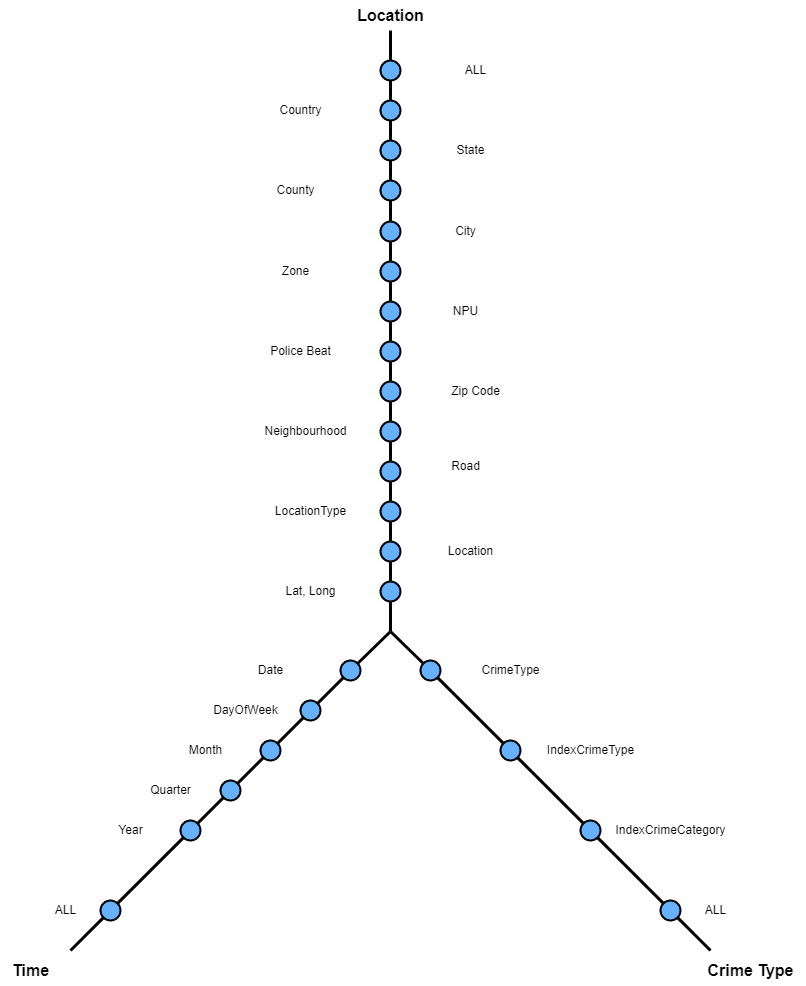

The diagram above was exported from draw.io. Its source (the exported page's mxGraphModel, read from the mxfile embedded in the PNG):
<mxGraphModel dx="1434" dy="707" grid="1" gridSize="10" guides="1" tooltips="1" connect="1" arrows="1" fold="1" page="1" pageScale="1" pageWidth="850" pageHeight="1100" math="0" shadow="0">
  <root>
    <mxCell id="0" />
    <mxCell id="1" parent="0" />
    <mxCell id="j_SpmWhgk5WJetYd-jSJ-1" value="" style="endArrow=none;html=1;rounded=0;strokeWidth=3;" parent="1" source="lLyF7Y7iA03ba4o-efZi-3" edge="1">
      <mxGeometry width="50" height="50" relative="1" as="geometry">
        <mxPoint x="400" y="641" as="sourcePoint" />
        <mxPoint x="400" y="40" as="targetPoint" />
      </mxGeometry>
    </mxCell>
    <mxCell id="j_SpmWhgk5WJetYd-jSJ-2" value="" style="endArrow=none;html=1;rounded=0;strokeWidth=3;" parent="1" source="j_SpmWhgk5WJetYd-jSJ-35" edge="1">
      <mxGeometry width="50" height="50" relative="1" as="geometry">
        <mxPoint x="400" y="641" as="sourcePoint" />
        <mxPoint x="720" y="960" as="targetPoint" />
      </mxGeometry>
    </mxCell>
    <mxCell id="j_SpmWhgk5WJetYd-jSJ-3" value="" style="endArrow=none;html=1;rounded=0;strokeWidth=3;" parent="1" source="j_SpmWhgk5WJetYd-jSJ-49" edge="1">
      <mxGeometry width="50" height="50" relative="1" as="geometry">
        <mxPoint x="400" y="641" as="sourcePoint" />
        <mxPoint x="80" y="960" as="targetPoint" />
      </mxGeometry>
    </mxCell>
    <mxCell id="j_SpmWhgk5WJetYd-jSJ-30" value="" style="endArrow=none;html=1;rounded=0;strokeWidth=3;" parent="1" target="j_SpmWhgk5WJetYd-jSJ-20" edge="1">
      <mxGeometry width="50" height="50" relative="1" as="geometry">
        <mxPoint x="400" y="641" as="sourcePoint" />
        <mxPoint x="720" y="960" as="targetPoint" />
      </mxGeometry>
    </mxCell>
    <mxCell id="j_SpmWhgk5WJetYd-jSJ-20" value="" style="ellipse;whiteSpace=wrap;html=1;aspect=fixed;fillColor=#66B2FF;strokeWidth=2;direction=west;" parent="1" vertex="1">
      <mxGeometry x="430" y="670" width="20" height="20" as="geometry" />
    </mxCell>
    <mxCell id="j_SpmWhgk5WJetYd-jSJ-32" value="" style="endArrow=none;html=1;rounded=0;strokeWidth=3;" parent="1" source="j_SpmWhgk5WJetYd-jSJ-20" target="j_SpmWhgk5WJetYd-jSJ-31" edge="1">
      <mxGeometry width="50" height="50" relative="1" as="geometry">
        <mxPoint x="447" y="687" as="sourcePoint" />
        <mxPoint x="720" y="960" as="targetPoint" />
      </mxGeometry>
    </mxCell>
    <mxCell id="j_SpmWhgk5WJetYd-jSJ-31" value="" style="ellipse;whiteSpace=wrap;html=1;aspect=fixed;fillColor=#66B2FF;strokeWidth=2;direction=west;" parent="1" vertex="1">
      <mxGeometry x="510" y="750" width="20" height="20" as="geometry" />
    </mxCell>
    <mxCell id="j_SpmWhgk5WJetYd-jSJ-34" value="" style="endArrow=none;html=1;rounded=0;strokeWidth=3;" parent="1" source="j_SpmWhgk5WJetYd-jSJ-31" target="j_SpmWhgk5WJetYd-jSJ-33" edge="1">
      <mxGeometry width="50" height="50" relative="1" as="geometry">
        <mxPoint x="527" y="767" as="sourcePoint" />
        <mxPoint x="720" y="960" as="targetPoint" />
      </mxGeometry>
    </mxCell>
    <mxCell id="j_SpmWhgk5WJetYd-jSJ-33" value="" style="ellipse;whiteSpace=wrap;html=1;aspect=fixed;fillColor=#66B2FF;strokeWidth=2;direction=west;" parent="1" vertex="1">
      <mxGeometry x="590" y="830" width="20" height="20" as="geometry" />
    </mxCell>
    <mxCell id="j_SpmWhgk5WJetYd-jSJ-38" value="" style="endArrow=none;html=1;rounded=0;strokeWidth=3;" parent="1" source="j_SpmWhgk5WJetYd-jSJ-33" target="j_SpmWhgk5WJetYd-jSJ-35" edge="1">
      <mxGeometry width="50" height="50" relative="1" as="geometry">
        <mxPoint x="607" y="847" as="sourcePoint" />
        <mxPoint x="720" y="960" as="targetPoint" />
      </mxGeometry>
    </mxCell>
    <mxCell id="j_SpmWhgk5WJetYd-jSJ-35" value="" style="ellipse;whiteSpace=wrap;html=1;aspect=fixed;fillColor=#66B2FF;strokeWidth=2;direction=west;" parent="1" vertex="1">
      <mxGeometry x="670" y="910" width="20" height="20" as="geometry" />
    </mxCell>
    <mxCell id="j_SpmWhgk5WJetYd-jSJ-40" value="" style="endArrow=none;html=1;rounded=0;strokeWidth=3;" parent="1" target="j_SpmWhgk5WJetYd-jSJ-39" edge="1">
      <mxGeometry width="50" height="50" relative="1" as="geometry">
        <mxPoint x="400" y="641" as="sourcePoint" />
        <mxPoint x="80" y="960" as="targetPoint" />
      </mxGeometry>
    </mxCell>
    <mxCell id="j_SpmWhgk5WJetYd-jSJ-39" value="" style="ellipse;whiteSpace=wrap;html=1;aspect=fixed;fillColor=#66B2FF;strokeWidth=2;direction=west;" parent="1" vertex="1">
      <mxGeometry x="350" y="670" width="20" height="20" as="geometry" />
    </mxCell>
    <mxCell id="j_SpmWhgk5WJetYd-jSJ-42" value="" style="endArrow=none;html=1;rounded=0;strokeWidth=3;" parent="1" source="j_SpmWhgk5WJetYd-jSJ-45" target="j_SpmWhgk5WJetYd-jSJ-41" edge="1">
      <mxGeometry width="50" height="50" relative="1" as="geometry">
        <mxPoint x="353" y="687" as="sourcePoint" />
        <mxPoint x="80" y="960" as="targetPoint" />
      </mxGeometry>
    </mxCell>
    <mxCell id="j_SpmWhgk5WJetYd-jSJ-41" value="" style="ellipse;whiteSpace=wrap;html=1;aspect=fixed;fillColor=#66B2FF;strokeWidth=2;direction=west;" parent="1" vertex="1">
      <mxGeometry x="270" y="750" width="20" height="20" as="geometry" />
    </mxCell>
    <mxCell id="j_SpmWhgk5WJetYd-jSJ-44" value="" style="endArrow=none;html=1;rounded=0;strokeWidth=3;" parent="1" source="j_SpmWhgk5WJetYd-jSJ-47" target="j_SpmWhgk5WJetYd-jSJ-43" edge="1">
      <mxGeometry width="50" height="50" relative="1" as="geometry">
        <mxPoint x="273" y="767" as="sourcePoint" />
        <mxPoint x="80" y="960" as="targetPoint" />
      </mxGeometry>
    </mxCell>
    <mxCell id="j_SpmWhgk5WJetYd-jSJ-43" value="" style="ellipse;whiteSpace=wrap;html=1;aspect=fixed;fillColor=#66B2FF;strokeWidth=2;direction=west;" parent="1" vertex="1">
      <mxGeometry x="190" y="830" width="20" height="20" as="geometry" />
    </mxCell>
    <mxCell id="j_SpmWhgk5WJetYd-jSJ-46" value="" style="endArrow=none;html=1;rounded=0;strokeWidth=3;" parent="1" source="j_SpmWhgk5WJetYd-jSJ-39" target="j_SpmWhgk5WJetYd-jSJ-45" edge="1">
      <mxGeometry width="50" height="50" relative="1" as="geometry">
        <mxPoint x="353" y="687" as="sourcePoint" />
        <mxPoint x="287" y="753" as="targetPoint" />
      </mxGeometry>
    </mxCell>
    <mxCell id="j_SpmWhgk5WJetYd-jSJ-45" value="" style="ellipse;whiteSpace=wrap;html=1;aspect=fixed;fillColor=#66B2FF;strokeWidth=2;direction=west;" parent="1" vertex="1">
      <mxGeometry x="310" y="710" width="20" height="20" as="geometry" />
    </mxCell>
    <mxCell id="j_SpmWhgk5WJetYd-jSJ-48" value="" style="endArrow=none;html=1;rounded=0;strokeWidth=3;" parent="1" source="j_SpmWhgk5WJetYd-jSJ-41" target="j_SpmWhgk5WJetYd-jSJ-47" edge="1">
      <mxGeometry width="50" height="50" relative="1" as="geometry">
        <mxPoint x="273" y="767" as="sourcePoint" />
        <mxPoint x="207" y="833" as="targetPoint" />
      </mxGeometry>
    </mxCell>
    <mxCell id="j_SpmWhgk5WJetYd-jSJ-47" value="" style="ellipse;whiteSpace=wrap;html=1;aspect=fixed;fillColor=#66B2FF;strokeWidth=2;direction=west;" parent="1" vertex="1">
      <mxGeometry x="230" y="790" width="20" height="20" as="geometry" />
    </mxCell>
    <mxCell id="j_SpmWhgk5WJetYd-jSJ-50" value="" style="endArrow=none;html=1;rounded=0;strokeWidth=3;" parent="1" source="j_SpmWhgk5WJetYd-jSJ-43" target="j_SpmWhgk5WJetYd-jSJ-49" edge="1">
      <mxGeometry width="50" height="50" relative="1" as="geometry">
        <mxPoint x="193" y="847" as="sourcePoint" />
        <mxPoint x="80" y="960" as="targetPoint" />
      </mxGeometry>
    </mxCell>
    <mxCell id="j_SpmWhgk5WJetYd-jSJ-49" value="" style="ellipse;whiteSpace=wrap;html=1;aspect=fixed;fillColor=#66B2FF;strokeWidth=2;direction=west;" parent="1" vertex="1">
      <mxGeometry x="110" y="910" width="20" height="20" as="geometry" />
    </mxCell>
    <mxCell id="j_SpmWhgk5WJetYd-jSJ-53" value="ALL" style="text;html=1;align=center;verticalAlign=middle;resizable=0;points=[];autosize=1;strokeColor=none;fillColor=none;" parent="1" vertex="1">
      <mxGeometry x="465" y="64.5" width="40" height="30" as="geometry" />
    </mxCell>
    <mxCell id="j_SpmWhgk5WJetYd-jSJ-54" value="Country" style="text;html=1;align=center;verticalAlign=middle;resizable=0;points=[];autosize=1;strokeColor=none;fillColor=none;" parent="1" vertex="1">
      <mxGeometry x="275" y="105" width="70" height="30" as="geometry" />
    </mxCell>
    <mxCell id="j_SpmWhgk5WJetYd-jSJ-55" value="State" style="text;html=1;align=center;verticalAlign=middle;resizable=0;points=[];autosize=1;strokeColor=none;fillColor=none;" parent="1" vertex="1">
      <mxGeometry x="455" y="144.5" width="50" height="30" as="geometry" />
    </mxCell>
    <mxCell id="j_SpmWhgk5WJetYd-jSJ-56" value="County" style="text;html=1;align=center;verticalAlign=middle;resizable=0;points=[];autosize=1;strokeColor=none;fillColor=none;" parent="1" vertex="1">
      <mxGeometry x="275" y="185" width="60" height="30" as="geometry" />
    </mxCell>
    <mxCell id="j_SpmWhgk5WJetYd-jSJ-57" value="City" style="text;html=1;align=center;verticalAlign=middle;resizable=0;points=[];autosize=1;strokeColor=none;fillColor=none;" parent="1" vertex="1">
      <mxGeometry x="455" y="225.5" width="40" height="30" as="geometry" />
    </mxCell>
    <mxCell id="j_SpmWhgk5WJetYd-jSJ-58" value="NPU" style="text;html=1;align=center;verticalAlign=middle;resizable=0;points=[];autosize=1;strokeColor=none;fillColor=none;" parent="1" vertex="1">
      <mxGeometry x="450" y="305.5" width="50" height="30" as="geometry" />
    </mxCell>
    <mxCell id="j_SpmWhgk5WJetYd-jSJ-59" value="Zip Code" style="text;html=1;align=center;verticalAlign=middle;resizable=0;points=[];autosize=1;strokeColor=none;fillColor=none;" parent="1" vertex="1">
      <mxGeometry x="450" y="386" width="70" height="30" as="geometry" />
    </mxCell>
    <mxCell id="j_SpmWhgk5WJetYd-jSJ-60" value="Neighbourhood" style="text;html=1;align=center;verticalAlign=middle;resizable=0;points=[];autosize=1;strokeColor=none;fillColor=none;" parent="1" vertex="1">
      <mxGeometry x="260" y="426" width="110" height="30" as="geometry" />
    </mxCell>
    <mxCell id="j_SpmWhgk5WJetYd-jSJ-61" value="LocationType" style="text;html=1;align=center;verticalAlign=middle;resizable=0;points=[];autosize=1;strokeColor=none;fillColor=none;" parent="1" vertex="1">
      <mxGeometry x="275" y="506" width="90" height="30" as="geometry" />
    </mxCell>
    <mxCell id="j_SpmWhgk5WJetYd-jSJ-62" value="Location" style="text;html=1;align=center;verticalAlign=middle;resizable=0;points=[];autosize=1;strokeColor=none;fillColor=none;" parent="1" vertex="1">
      <mxGeometry x="445" y="546" width="70" height="30" as="geometry" />
    </mxCell>
    <mxCell id="j_SpmWhgk5WJetYd-jSJ-63" value="Lat, Long" style="text;html=1;align=center;verticalAlign=middle;resizable=0;points=[];autosize=1;strokeColor=none;fillColor=none;" parent="1" vertex="1">
      <mxGeometry x="285" y="586" width="70" height="30" as="geometry" />
    </mxCell>
    <mxCell id="j_SpmWhgk5WJetYd-jSJ-64" value="&lt;font style=&quot;font-size: 16px;&quot;&gt;&lt;b&gt;Location&lt;/b&gt;&lt;/font&gt;" style="text;html=1;align=center;verticalAlign=middle;resizable=0;points=[];autosize=1;strokeColor=none;fillColor=none;" parent="1" vertex="1">
      <mxGeometry x="355" y="10" width="90" height="30" as="geometry" />
    </mxCell>
    <mxCell id="j_SpmWhgk5WJetYd-jSJ-66" value="" style="endArrow=none;html=1;rounded=0;strokeWidth=3;" parent="1" target="j_SpmWhgk5WJetYd-jSJ-65" edge="1">
      <mxGeometry width="50" height="50" relative="1" as="geometry">
        <mxPoint x="400" y="641" as="sourcePoint" />
        <mxPoint x="400" y="80" as="targetPoint" />
      </mxGeometry>
    </mxCell>
    <mxCell id="j_SpmWhgk5WJetYd-jSJ-65" value="" style="ellipse;whiteSpace=wrap;html=1;aspect=fixed;fillColor=#66B2FF;strokeWidth=2;" parent="1" vertex="1">
      <mxGeometry x="390" y="150" width="20" height="20" as="geometry" />
    </mxCell>
    <mxCell id="j_SpmWhgk5WJetYd-jSJ-68" value="" style="endArrow=none;html=1;rounded=0;strokeWidth=3;" parent="1" source="j_SpmWhgk5WJetYd-jSJ-65" target="j_SpmWhgk5WJetYd-jSJ-67" edge="1">
      <mxGeometry width="50" height="50" relative="1" as="geometry">
        <mxPoint x="400" y="150" as="sourcePoint" />
        <mxPoint x="400" y="80" as="targetPoint" />
      </mxGeometry>
    </mxCell>
    <mxCell id="j_SpmWhgk5WJetYd-jSJ-67" value="" style="ellipse;whiteSpace=wrap;html=1;aspect=fixed;fillColor=#66B2FF;strokeWidth=2;" parent="1" vertex="1">
      <mxGeometry x="390" y="110" width="20" height="20" as="geometry" />
    </mxCell>
    <mxCell id="j_SpmWhgk5WJetYd-jSJ-15" value="" style="ellipse;whiteSpace=wrap;html=1;aspect=fixed;fillColor=#66B2FF;strokeWidth=2;" parent="1" vertex="1">
      <mxGeometry x="390" y="190" width="20" height="20" as="geometry" />
    </mxCell>
    <mxCell id="j_SpmWhgk5WJetYd-jSJ-14" value="" style="ellipse;whiteSpace=wrap;html=1;aspect=fixed;fillColor=#66B2FF;strokeWidth=2;" parent="1" vertex="1">
      <mxGeometry x="390" y="231" width="20" height="20" as="geometry" />
    </mxCell>
    <mxCell id="j_SpmWhgk5WJetYd-jSJ-13" value="" style="ellipse;whiteSpace=wrap;html=1;aspect=fixed;fillColor=#66B2FF;strokeWidth=2;" parent="1" vertex="1">
      <mxGeometry x="390" y="271" width="20" height="20" as="geometry" />
    </mxCell>
    <mxCell id="j_SpmWhgk5WJetYd-jSJ-7" value="" style="ellipse;whiteSpace=wrap;html=1;aspect=fixed;fillColor=#66B2FF;strokeWidth=2;" parent="1" vertex="1">
      <mxGeometry x="390" y="311" width="20" height="20" as="geometry" />
    </mxCell>
    <mxCell id="j_SpmWhgk5WJetYd-jSJ-11" value="" style="ellipse;whiteSpace=wrap;html=1;aspect=fixed;fillColor=#66B2FF;strokeWidth=2;" parent="1" vertex="1">
      <mxGeometry x="390" y="351" width="20" height="20" as="geometry" />
    </mxCell>
    <mxCell id="j_SpmWhgk5WJetYd-jSJ-6" value="" style="ellipse;whiteSpace=wrap;html=1;aspect=fixed;fillColor=#66B2FF;strokeWidth=2;" parent="1" vertex="1">
      <mxGeometry x="390" y="391" width="20" height="20" as="geometry" />
    </mxCell>
    <mxCell id="j_SpmWhgk5WJetYd-jSJ-10" value="" style="ellipse;whiteSpace=wrap;html=1;aspect=fixed;fillColor=#66B2FF;strokeWidth=2;" parent="1" vertex="1">
      <mxGeometry x="390" y="431" width="20" height="20" as="geometry" />
    </mxCell>
    <mxCell id="j_SpmWhgk5WJetYd-jSJ-5" value="" style="ellipse;whiteSpace=wrap;html=1;aspect=fixed;fillColor=#66B2FF;strokeWidth=2;" parent="1" vertex="1">
      <mxGeometry x="390" y="471" width="20" height="20" as="geometry" />
    </mxCell>
    <mxCell id="j_SpmWhgk5WJetYd-jSJ-9" value="" style="ellipse;whiteSpace=wrap;html=1;aspect=fixed;fillColor=#66B2FF;strokeWidth=2;" parent="1" vertex="1">
      <mxGeometry x="390" y="511" width="20" height="20" as="geometry" />
    </mxCell>
    <mxCell id="j_SpmWhgk5WJetYd-jSJ-8" value="" style="ellipse;whiteSpace=wrap;html=1;aspect=fixed;fillColor=#66B2FF;strokeWidth=2;" parent="1" vertex="1">
      <mxGeometry x="390" y="591" width="20" height="20" as="geometry" />
    </mxCell>
    <mxCell id="j_SpmWhgk5WJetYd-jSJ-4" value="" style="ellipse;whiteSpace=wrap;html=1;aspect=fixed;fillColor=#66B2FF;strokeWidth=2;" parent="1" vertex="1">
      <mxGeometry x="390" y="551" width="20" height="20" as="geometry" />
    </mxCell>
    <mxCell id="j_SpmWhgk5WJetYd-jSJ-70" value="Police Beat" style="text;html=1;align=center;verticalAlign=middle;resizable=0;points=[];autosize=1;strokeColor=none;fillColor=none;" parent="1" vertex="1">
      <mxGeometry x="270" y="346" width="80" height="30" as="geometry" />
    </mxCell>
    <mxCell id="j_SpmWhgk5WJetYd-jSJ-71" value="Zone" style="text;html=1;align=center;verticalAlign=middle;resizable=0;points=[];autosize=1;strokeColor=none;fillColor=none;" parent="1" vertex="1">
      <mxGeometry x="280" y="266" width="50" height="30" as="geometry" />
    </mxCell>
    <mxCell id="j_SpmWhgk5WJetYd-jSJ-72" value="CrimeType" style="text;html=1;align=center;verticalAlign=middle;resizable=0;points=[];autosize=1;strokeColor=none;fillColor=none;" parent="1" vertex="1">
      <mxGeometry x="480" y="665" width="80" height="30" as="geometry" />
    </mxCell>
    <mxCell id="j_SpmWhgk5WJetYd-jSJ-73" value="IndexCrimeType" style="text;html=1;align=center;verticalAlign=middle;resizable=0;points=[];autosize=1;strokeColor=none;fillColor=none;" parent="1" vertex="1">
      <mxGeometry x="545" y="745" width="110" height="30" as="geometry" />
    </mxCell>
    <mxCell id="j_SpmWhgk5WJetYd-jSJ-74" value="IndexCrimeCategory" style="text;html=1;align=center;verticalAlign=middle;resizable=0;points=[];autosize=1;strokeColor=none;fillColor=none;" parent="1" vertex="1">
      <mxGeometry x="615" y="825" width="130" height="30" as="geometry" />
    </mxCell>
    <mxCell id="j_SpmWhgk5WJetYd-jSJ-75" value="ALL" style="text;html=1;align=center;verticalAlign=middle;resizable=0;points=[];autosize=1;strokeColor=none;fillColor=none;" parent="1" vertex="1">
      <mxGeometry x="705" y="905" width="40" height="30" as="geometry" />
    </mxCell>
    <mxCell id="j_SpmWhgk5WJetYd-jSJ-76" value="Date" style="text;html=1;align=center;verticalAlign=middle;resizable=0;points=[];autosize=1;strokeColor=none;fillColor=none;" parent="1" vertex="1">
      <mxGeometry x="255" y="665" width="50" height="30" as="geometry" />
    </mxCell>
    <mxCell id="j_SpmWhgk5WJetYd-jSJ-77" value="DayOfWeek" style="text;html=1;align=center;verticalAlign=middle;resizable=0;points=[];autosize=1;strokeColor=none;fillColor=none;" parent="1" vertex="1">
      <mxGeometry x="210" y="705" width="90" height="30" as="geometry" />
    </mxCell>
    <mxCell id="j_SpmWhgk5WJetYd-jSJ-78" value="Month" style="text;html=1;align=center;verticalAlign=middle;resizable=0;points=[];autosize=1;strokeColor=none;fillColor=none;" parent="1" vertex="1">
      <mxGeometry x="185" y="745" width="60" height="30" as="geometry" />
    </mxCell>
    <mxCell id="j_SpmWhgk5WJetYd-jSJ-79" value="Quarter" style="text;html=1;align=center;verticalAlign=middle;resizable=0;points=[];autosize=1;strokeColor=none;fillColor=none;" parent="1" vertex="1">
      <mxGeometry x="150" y="785" width="60" height="30" as="geometry" />
    </mxCell>
    <mxCell id="j_SpmWhgk5WJetYd-jSJ-80" value="Year" style="text;html=1;align=center;verticalAlign=middle;resizable=0;points=[];autosize=1;strokeColor=none;fillColor=none;" parent="1" vertex="1">
      <mxGeometry x="115" y="825" width="50" height="30" as="geometry" />
    </mxCell>
    <mxCell id="j_SpmWhgk5WJetYd-jSJ-81" value="ALL" style="text;html=1;align=center;verticalAlign=middle;resizable=0;points=[];autosize=1;strokeColor=none;fillColor=none;" parent="1" vertex="1">
      <mxGeometry x="55" y="905" width="40" height="30" as="geometry" />
    </mxCell>
    <mxCell id="j_SpmWhgk5WJetYd-jSJ-82" value="&lt;b&gt;&lt;font style=&quot;font-size: 16px;&quot;&gt;Time&lt;/font&gt;&lt;/b&gt;" style="text;html=1;align=center;verticalAlign=middle;resizable=0;points=[];autosize=1;strokeColor=none;fillColor=none;" parent="1" vertex="1">
      <mxGeometry x="10" y="965" width="60" height="30" as="geometry" />
    </mxCell>
    <mxCell id="j_SpmWhgk5WJetYd-jSJ-83" value="&lt;font style=&quot;font-size: 16px;&quot;&gt;&lt;b&gt;Crime Type&lt;/b&gt;&lt;/font&gt;" style="text;html=1;align=center;verticalAlign=middle;resizable=0;points=[];autosize=1;strokeColor=none;fillColor=none;" parent="1" vertex="1">
      <mxGeometry x="705" y="965" width="110" height="30" as="geometry" />
    </mxCell>
    <mxCell id="lLyF7Y7iA03ba4o-efZi-4" value="" style="endArrow=none;html=1;rounded=0;strokeWidth=3;" edge="1" parent="1" source="j_SpmWhgk5WJetYd-jSJ-67" target="lLyF7Y7iA03ba4o-efZi-3">
      <mxGeometry width="50" height="50" relative="1" as="geometry">
        <mxPoint x="400" y="110" as="sourcePoint" />
        <mxPoint x="400" y="-10" as="targetPoint" />
      </mxGeometry>
    </mxCell>
    <mxCell id="lLyF7Y7iA03ba4o-efZi-3" value="" style="ellipse;whiteSpace=wrap;html=1;aspect=fixed;fillColor=#66B2FF;strokeWidth=2;" vertex="1" parent="1">
      <mxGeometry x="390" y="70" width="20" height="20" as="geometry" />
    </mxCell>
    <mxCell id="lLyF7Y7iA03ba4o-efZi-5" value="Road" style="text;html=1;align=center;verticalAlign=middle;resizable=0;points=[];autosize=1;strokeColor=none;fillColor=none;" vertex="1" parent="1">
      <mxGeometry x="450" y="461" width="50" height="30" as="geometry" />
    </mxCell>
  </root>
</mxGraphModel>